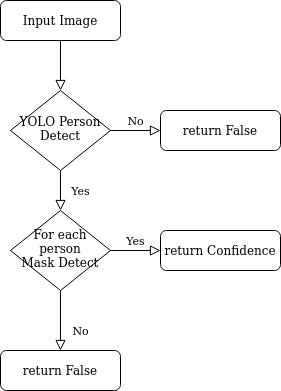

The diagram above was exported from draw.io. Its source (the exported page's mxGraphModel, read from the mxfile embedded in the PNG):
<mxGraphModel dx="1355" dy="776" grid="1" gridSize="10" guides="1" tooltips="1" connect="1" arrows="1" fold="1" page="1" pageScale="1" pageWidth="827" pageHeight="1169" math="0" shadow="0">
  <root>
    <mxCell id="WIyWlLk6GJQsqaUBKTNV-0" />
    <mxCell id="WIyWlLk6GJQsqaUBKTNV-1" parent="WIyWlLk6GJQsqaUBKTNV-0" />
    <mxCell id="WIyWlLk6GJQsqaUBKTNV-2" value="" style="rounded=0;html=1;jettySize=auto;orthogonalLoop=1;fontSize=11;endArrow=block;endFill=0;endSize=8;strokeWidth=1;shadow=0;labelBackgroundColor=none;edgeStyle=orthogonalEdgeStyle;" parent="WIyWlLk6GJQsqaUBKTNV-1" source="WIyWlLk6GJQsqaUBKTNV-3" target="WIyWlLk6GJQsqaUBKTNV-6" edge="1">
      <mxGeometry relative="1" as="geometry" />
    </mxCell>
    <mxCell id="WIyWlLk6GJQsqaUBKTNV-3" value="Input Image" style="rounded=1;whiteSpace=wrap;html=1;fontSize=12;glass=0;strokeWidth=1;shadow=0;" parent="WIyWlLk6GJQsqaUBKTNV-1" vertex="1">
      <mxGeometry x="160" y="80" width="120" height="40" as="geometry" />
    </mxCell>
    <mxCell id="WIyWlLk6GJQsqaUBKTNV-4" value="Yes" style="rounded=0;html=1;jettySize=auto;orthogonalLoop=1;fontSize=11;endArrow=block;endFill=0;endSize=8;strokeWidth=1;shadow=0;labelBackgroundColor=none;edgeStyle=orthogonalEdgeStyle;" parent="WIyWlLk6GJQsqaUBKTNV-1" source="WIyWlLk6GJQsqaUBKTNV-6" target="WIyWlLk6GJQsqaUBKTNV-10" edge="1">
      <mxGeometry y="20" relative="1" as="geometry">
        <mxPoint as="offset" />
      </mxGeometry>
    </mxCell>
    <mxCell id="WIyWlLk6GJQsqaUBKTNV-5" value="No" style="edgeStyle=orthogonalEdgeStyle;rounded=0;html=1;jettySize=auto;orthogonalLoop=1;fontSize=11;endArrow=block;endFill=0;endSize=8;strokeWidth=1;shadow=0;labelBackgroundColor=none;" parent="WIyWlLk6GJQsqaUBKTNV-1" source="WIyWlLk6GJQsqaUBKTNV-6" target="WIyWlLk6GJQsqaUBKTNV-7" edge="1">
      <mxGeometry y="10" relative="1" as="geometry">
        <mxPoint as="offset" />
      </mxGeometry>
    </mxCell>
    <mxCell id="WIyWlLk6GJQsqaUBKTNV-6" value="YOLO Person Detect" style="rhombus;whiteSpace=wrap;html=1;shadow=0;fontFamily=Helvetica;fontSize=12;align=center;strokeWidth=1;spacing=6;spacingTop=-4;" parent="WIyWlLk6GJQsqaUBKTNV-1" vertex="1">
      <mxGeometry x="170" y="170" width="100" height="80" as="geometry" />
    </mxCell>
    <mxCell id="WIyWlLk6GJQsqaUBKTNV-7" value="&lt;div&gt;return False&lt;/div&gt;" style="rounded=1;whiteSpace=wrap;html=1;fontSize=12;glass=0;strokeWidth=1;shadow=0;" parent="WIyWlLk6GJQsqaUBKTNV-1" vertex="1">
      <mxGeometry x="320" y="190" width="120" height="40" as="geometry" />
    </mxCell>
    <mxCell id="WIyWlLk6GJQsqaUBKTNV-8" value="No" style="rounded=0;html=1;jettySize=auto;orthogonalLoop=1;fontSize=11;endArrow=block;endFill=0;endSize=8;strokeWidth=1;shadow=0;labelBackgroundColor=none;edgeStyle=orthogonalEdgeStyle;" parent="WIyWlLk6GJQsqaUBKTNV-1" source="WIyWlLk6GJQsqaUBKTNV-10" target="WIyWlLk6GJQsqaUBKTNV-11" edge="1">
      <mxGeometry x="0.3333" y="20" relative="1" as="geometry">
        <mxPoint as="offset" />
      </mxGeometry>
    </mxCell>
    <mxCell id="WIyWlLk6GJQsqaUBKTNV-9" value="Yes" style="edgeStyle=orthogonalEdgeStyle;rounded=0;html=1;jettySize=auto;orthogonalLoop=1;fontSize=11;endArrow=block;endFill=0;endSize=8;strokeWidth=1;shadow=0;labelBackgroundColor=none;" parent="WIyWlLk6GJQsqaUBKTNV-1" source="WIyWlLk6GJQsqaUBKTNV-10" target="WIyWlLk6GJQsqaUBKTNV-12" edge="1">
      <mxGeometry y="10" relative="1" as="geometry">
        <mxPoint as="offset" />
      </mxGeometry>
    </mxCell>
    <mxCell id="WIyWlLk6GJQsqaUBKTNV-10" value="&lt;div&gt;For each person&lt;/div&gt;&lt;div&gt;Mask Detect&lt;/div&gt;" style="rhombus;whiteSpace=wrap;html=1;shadow=0;fontFamily=Helvetica;fontSize=12;align=center;strokeWidth=1;spacing=6;spacingTop=-4;" parent="WIyWlLk6GJQsqaUBKTNV-1" vertex="1">
      <mxGeometry x="170" y="290" width="100" height="80" as="geometry" />
    </mxCell>
    <mxCell id="WIyWlLk6GJQsqaUBKTNV-11" value="return False" style="rounded=1;whiteSpace=wrap;html=1;fontSize=12;glass=0;strokeWidth=1;shadow=0;" parent="WIyWlLk6GJQsqaUBKTNV-1" vertex="1">
      <mxGeometry x="160" y="430" width="120" height="40" as="geometry" />
    </mxCell>
    <mxCell id="WIyWlLk6GJQsqaUBKTNV-12" value="return Confidence" style="rounded=1;whiteSpace=wrap;html=1;fontSize=12;glass=0;strokeWidth=1;shadow=0;" parent="WIyWlLk6GJQsqaUBKTNV-1" vertex="1">
      <mxGeometry x="320" y="310" width="120" height="40" as="geometry" />
    </mxCell>
  </root>
</mxGraphModel>